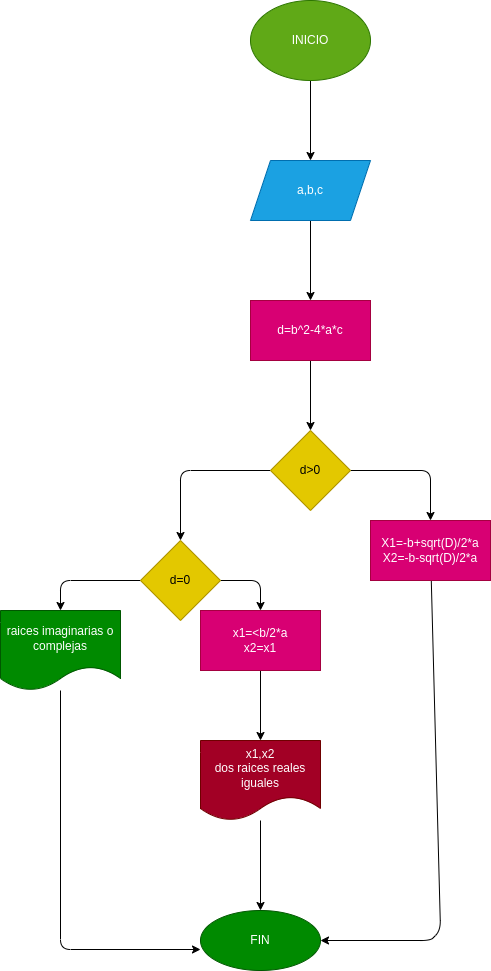

The diagram above was exported from draw.io. Its source (the exported page's mxGraphModel, read from the mxfile embedded in the PNG):
<mxGraphModel dx="1135" dy="409" grid="1" gridSize="10" guides="1" tooltips="1" connect="1" arrows="1" fold="1" page="1" pageScale="1" pageWidth="827" pageHeight="1169" math="0" shadow="0">
  <root>
    <mxCell id="0" />
    <mxCell id="1" parent="0" />
    <mxCell id="4" value="" style="edgeStyle=none;html=1;" edge="1" parent="1" source="2" target="3">
      <mxGeometry relative="1" as="geometry" />
    </mxCell>
    <mxCell id="2" value="INICIO" style="ellipse;whiteSpace=wrap;html=1;fillColor=#60a917;fontColor=#ffffff;strokeColor=#2D7600;" vertex="1" parent="1">
      <mxGeometry x="100" y="80" width="120" height="80" as="geometry" />
    </mxCell>
    <mxCell id="8" value="" style="edgeStyle=none;html=1;" edge="1" parent="1" source="3" target="7">
      <mxGeometry relative="1" as="geometry" />
    </mxCell>
    <mxCell id="3" value="a,b,c" style="shape=parallelogram;perimeter=parallelogramPerimeter;whiteSpace=wrap;html=1;fixedSize=1;fillColor=#1ba1e2;fontColor=#ffffff;strokeColor=#006EAF;" vertex="1" parent="1">
      <mxGeometry x="100" y="240" width="120" height="60" as="geometry" />
    </mxCell>
    <mxCell id="10" value="" style="edgeStyle=none;html=1;fontFamily=Helvetica;fontSize=12;" edge="1" parent="1" source="7" target="9">
      <mxGeometry relative="1" as="geometry" />
    </mxCell>
    <mxCell id="7" value="&lt;pre style=&quot;color: rgb(255 , 255 , 255)&quot;&gt;&lt;font style=&quot;font-size: 12px&quot; face=&quot;Helvetica&quot;&gt;d=b^2-4*a*c&lt;/font&gt;&lt;/pre&gt;" style="whiteSpace=wrap;html=1;fillColor=#d80073;fontColor=#ffffff;strokeColor=#A50040;" vertex="1" parent="1">
      <mxGeometry x="100" y="380" width="120" height="60" as="geometry" />
    </mxCell>
    <mxCell id="12" value="" style="edgeStyle=none;html=1;fontFamily=Helvetica;fontSize=12;" edge="1" parent="1" source="9" target="11">
      <mxGeometry relative="1" as="geometry">
        <Array as="points">
          <mxPoint x="30" y="550" />
        </Array>
      </mxGeometry>
    </mxCell>
    <mxCell id="14" value="" style="edgeStyle=none;html=1;fontFamily=Helvetica;fontSize=12;" edge="1" parent="1" source="9" target="13">
      <mxGeometry relative="1" as="geometry">
        <Array as="points">
          <mxPoint x="280" y="550" />
        </Array>
      </mxGeometry>
    </mxCell>
    <mxCell id="9" value="d&amp;gt;0" style="rhombus;whiteSpace=wrap;html=1;fillColor=#e3c800;fontColor=#000000;strokeColor=#B09500;" vertex="1" parent="1">
      <mxGeometry x="120" y="510" width="80" height="80" as="geometry" />
    </mxCell>
    <mxCell id="16" value="" style="edgeStyle=none;html=1;fontFamily=Helvetica;fontSize=12;" edge="1" parent="1" source="11" target="15">
      <mxGeometry relative="1" as="geometry">
        <Array as="points">
          <mxPoint x="-90" y="660" />
        </Array>
      </mxGeometry>
    </mxCell>
    <mxCell id="18" value="" style="edgeStyle=none;html=1;fontFamily=Helvetica;fontSize=12;" edge="1" parent="1" source="11" target="17">
      <mxGeometry relative="1" as="geometry">
        <Array as="points">
          <mxPoint x="110" y="660" />
        </Array>
      </mxGeometry>
    </mxCell>
    <mxCell id="11" value="d=0" style="rhombus;whiteSpace=wrap;html=1;fillColor=#e3c800;fontColor=#000000;strokeColor=#B09500;" vertex="1" parent="1">
      <mxGeometry x="-10" y="620" width="80" height="80" as="geometry" />
    </mxCell>
    <mxCell id="26" value="" style="edgeStyle=none;html=1;fontFamily=Helvetica;fontSize=12;entryX=1;entryY=0.5;entryDx=0;entryDy=0;" edge="1" parent="1" source="13" target="21">
      <mxGeometry relative="1" as="geometry">
        <mxPoint x="280" y="1000" as="targetPoint" />
        <Array as="points">
          <mxPoint x="290" y="1010" />
          <mxPoint x="280" y="1020" />
        </Array>
      </mxGeometry>
    </mxCell>
    <mxCell id="13" value="&lt;font style=&quot;color: rgb(255 , 255 , 255)&quot;&gt;X1=-b+sqrt(D)/2*a&lt;br&gt;X2=&lt;/font&gt;&lt;span style=&quot;color: rgb(255 , 255 , 255)&quot;&gt;-b-sqrt(D)/2*a&lt;/span&gt;" style="whiteSpace=wrap;html=1;fillColor=#d80073;fontColor=#ffffff;strokeColor=#A50040;" vertex="1" parent="1">
      <mxGeometry x="220" y="600" width="120" height="60" as="geometry" />
    </mxCell>
    <mxCell id="24" value="" style="edgeStyle=none;html=1;fontFamily=Helvetica;fontSize=12;entryX=0;entryY=0.65;entryDx=0;entryDy=0;entryPerimeter=0;" edge="1" parent="1" source="15" target="21">
      <mxGeometry relative="1" as="geometry">
        <mxPoint x="-60" y="1050" as="targetPoint" />
        <Array as="points">
          <mxPoint x="-90" y="1029" />
        </Array>
      </mxGeometry>
    </mxCell>
    <mxCell id="15" value="raices imaginarias o complejas" style="shape=document;whiteSpace=wrap;html=1;boundedLbl=1;fillColor=#008a00;fontColor=#ffffff;strokeColor=#005700;" vertex="1" parent="1">
      <mxGeometry x="-150" y="690" width="120" height="80" as="geometry" />
    </mxCell>
    <mxCell id="20" value="" style="edgeStyle=none;html=1;fontFamily=Helvetica;fontSize=12;" edge="1" parent="1" source="17" target="19">
      <mxGeometry relative="1" as="geometry" />
    </mxCell>
    <mxCell id="17" value="x1=&amp;lt;b/2*a&lt;br&gt;x2=x1" style="whiteSpace=wrap;html=1;fillColor=#d80073;fontColor=#ffffff;strokeColor=#A50040;" vertex="1" parent="1">
      <mxGeometry x="50" y="690" width="120" height="60" as="geometry" />
    </mxCell>
    <mxCell id="22" value="" style="edgeStyle=none;html=1;fontFamily=Helvetica;fontSize=12;" edge="1" parent="1" source="19" target="21">
      <mxGeometry relative="1" as="geometry" />
    </mxCell>
    <mxCell id="19" value="x1,x2&lt;br&gt;dos raices reales iguales" style="shape=document;whiteSpace=wrap;html=1;boundedLbl=1;fillColor=#a20025;fontColor=#ffffff;strokeColor=#6F0000;" vertex="1" parent="1">
      <mxGeometry x="50" y="820" width="120" height="80" as="geometry" />
    </mxCell>
    <mxCell id="21" value="FIN" style="ellipse;whiteSpace=wrap;html=1;fillColor=#008a00;fontColor=#ffffff;strokeColor=#005700;" vertex="1" parent="1">
      <mxGeometry x="50" y="990" width="120" height="60" as="geometry" />
    </mxCell>
  </root>
</mxGraphModel>